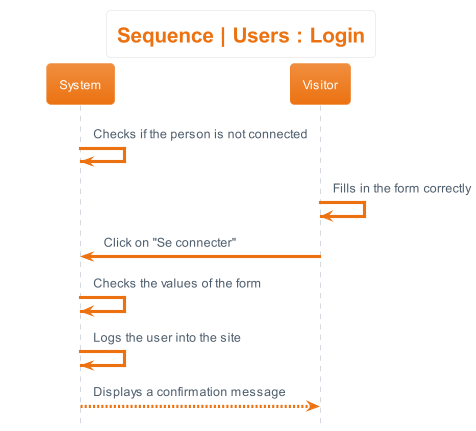

The diagram above was rendered by PlantUML. Its source (embedded in the PNG):
@startuml sequence__users_login
hide footbox
skinparam actorStyle awesome
!theme aws-orange
skinparam backgroundcolor White
title Sequence | Users : Login


System -> System : Checks if the person is not connected
Visitor -> Visitor : Fills in the form correctly
Visitor -> System : Click on "Se connecter"
System -> System : Checks the values of the form
System -> System : Logs the user into the site
System --> Visitor : Displays a confirmation message
@enduml